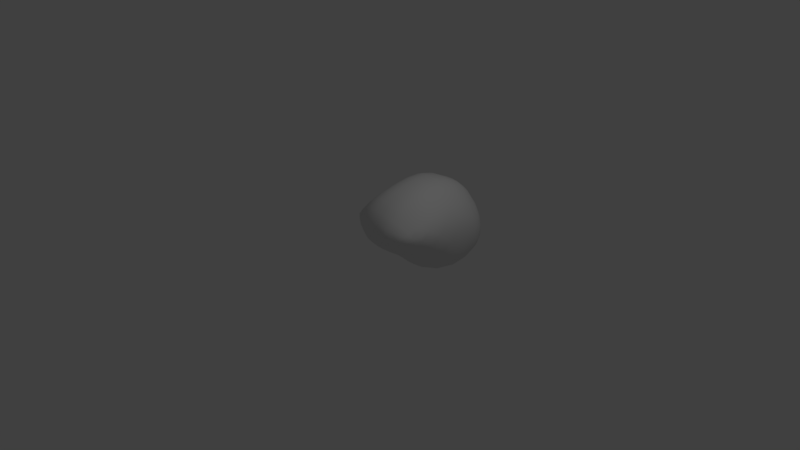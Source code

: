 # Source: brain.blend  (saved by Blender 2.79.0; exported with 4.5.12 LTS)
import bpy
from mathutils import Matrix  # noqa: F401  (used for matrix-valued properties, if any)

bpy.ops.wm.read_factory_settings(use_empty=True)
scene = bpy.context.scene
scene.name = 'Scene'

# ---- collections
col_collection_1 = bpy.data.collections.new('Collection 1'); scene.collection.children.link(col_collection_1)

# ---- materials (node trees are filled in below, after node groups)
mat_material = bpy.data.materials.new('Material')
mat_material.alpha_threshold = 0.0
mat_material.use_transparent_shadow = False
mat_material.roughness = 0.5
mat_material.line_color = (0.0, 0.0, 0.0, 1.0)

# ---- material node trees

# ---- world
world_world = bpy.data.worlds.new('World'); scene.world = world_world
world_world.color = (0.05088, 0.05088, 0.05088)
world_world.use_sun_shadow = False
world_world.sun_shadow_jitter_overblur = 0.0
world_world.cycles.sampling_method = 'MANUAL'

# ---- cameras
cam_camera = bpy.data.cameras.new('Camera')
cam_camera.clip_end = 100.0
cam_camera.lens = 14.66
cam_camera.sensor_width = 32.0
cam_camera.sensor_height = 18.0
cam_camera.ortho_scale = 7.314
cam_camera.dof.focus_distance = 0.0
cam_camera.dof.aperture_fstop = 128.0

# ---- lights
light_lamp = bpy.data.lights.new('Lamp', 'POINT')
light_lamp.transmission_factor = 0.0
light_lamp.cutoff_distance = 30.0
light_lamp.energy = 100.0
light_lamp.shadow_buffer_clip_start = 1.001
light_lamp.shadow_soft_size = 0.1
light_lamp.shadow_maximum_resolution = 0.006
light_lamp.use_absolute_resolution = True

# ---- meshes
me_cube = bpy.data.meshes.new('Cube')
me_cube.from_pydata([(-0.8637, -0.1883, 0.7486), (0.9861, 3.284, 0.1686), (1.292, 0.5141, 0.5186), (-1.166, 0.08922, 0.08762), (-1.336, 1.368, 0.5613), (1.431, 2.168, -0.3567), (-0.9838, 0.7585, -0.5948), (-1.106, 3.354, -0.6779), (-1.345, 2.129, 0.5088), (0.9148, 0.4433, 0.9812), (0.915, 2.902, 0.7713), (1.371, 2.871, -0.544), (-1.328, 2.826, 0.307), (0.8786, -0.4325, 0.399), (0.8763, -0.2046, 0.7053), (1.187, -0.07211, 0.4314), (-1.059, 2.196, -1.265), (0.9009, 0.153, -0.2846), (-0.8474, -0.3653, 0.4216), (0.878, -0.245, 0.01108), (-0.5121, 3.506, 0.2179), (-1.088, 2.974, -1.233), (-0.9017, 0.1825, -0.3081), (-0.8829, 0.4183, 0.9945), (1.151, 2.205, -1.232), (1.068, 2.967, -1.215), (0.912, 2.153, 1.087), (0.4264, 0.1773, -0.5477), (-0.5438, 3.05, -1.58), (0.5209, 3.524, 0.2035), (0.4749, 3.049, 1.007), (-0.5758, 3.522, -0.811), (-0.5321, 2.151, -1.743), (-0.5117, 1.333, -1.425), (-0.4534, 0.3211, 1.296), (0.477, 2.223, 1.422), (-0.8636, -0.2197, -0.000968), (-0.5044, -0.3303, -0.1402), (-1.043, 3.289, 0.1797), (1.153, 0.05603, 0.1163), (1.107, 1.461, -0.9552), (-1.38, 2.889, -0.5128), (1.296, 2.81, 0.2467), (1.054, 3.347, -0.6714), (-1.403, 2.164, -0.3612), (-0.927, 2.881, 0.812), (1.323, 2.108, 0.4856), (-1.387, 1.417, -0.1811), (-1.149, -0.04787, 0.4542), (1.308, 0.6328, -0.004262), (-0.88, 1.276, 1.156), (-1.039, 1.44, -0.9602), (-0.8901, 2.158, 1.113), (0.9132, 1.249, 1.114), (1.386, 1.396, -0.197), (-1.307, 0.6599, 0.01221), (-0.5033, 0.1715, -0.592), (-0.4462, 2.232, 1.449), (-1.274, 0.5648, 0.5393), (1.302, 1.283, 0.5454), (0.4504, 1.249, 1.456), (0.4919, 0.7509, -0.9427), (0.4525, -0.341, -0.1351), (0.5676, 1.355, -1.439), (0.4516, -0.3356, 0.905), (-0.4782, 3.045, 1.009), (-0.4412, 1.255, 1.513), (0.5839, 3.08, -1.576), (-0.4245, -0.3212, 0.9521), (0.6198, 2.183, -1.731), (-0.422, -0.5204, 0.4381), (-0.4811, 0.731, -0.9823), (0.4746, 0.3652, 1.268), (0.5574, 3.555, -0.8039), (-0.01966, 1.238, 1.575), (-0.008091, 0.7007, -1.048), (-0.02163, -0.5849, 0.4419), (0.006229, 1.241, -1.527), (-0.02093, 0.3317, 1.369), (0.001852, 3.078, 1.062), (0.01937, 2.213, 1.501), (0.01354, 2.122, -1.812), (0.04522, 3.56, 0.2483), (0.02979, 3.085, -1.626), (-0.06071, -0.3572, -0.1589), (-0.08989, 0.169, -0.6203), (-0.01007, -0.3402, 0.9834), (0.0268, 3.552, -0.8172), (0.4383, -0.5927, 0.4186), (0.9991, 0.7652, -0.5697), (1.311, 1.696, 0.5363), (-1.419, 1.4, 0.2092), (1.252, 0.1907, 0.4762), (-1.22, 0.2226, 0.5018), (-1.337, 1.758, 0.5502), (-1.437, 2.141, 0.1056), (1.331, 2.485, 0.3736), (-1.353, 2.489, 0.4242), (-0.857, 3.472, -0.7612), (1.426, 2.542, -0.4627), (1.235, 0.3065, 0.0788), (1.432, 2.131, 0.1007), (1.201, -0.01398, 0.2856), (0.6712, -0.3138, -0.07955), (-1.41, 2.537, -0.4399), (-1.398, 1.796, -0.2788), (1.414, 1.783, -0.2696), (-1.247, 0.3469, 0.07015), (0.745, 3.436, 0.1842), (1.34, 0.5611, 0.2664), (1.391, 2.84, -0.131), (-0.6249, -0.4562, 0.4297), (-1.407, 2.861, -0.08508), (-1.183, 0.01481, 0.2761), (-0.6364, -0.2687, 0.869), (0.6578, -0.2905, 0.8238), (0.6786, 0.1724, -0.4513), (-0.6961, 0.1849, -0.4889), (-0.6797, -0.2889, -0.08798), (0.6523, -0.5435, 0.4075), (-0.825, 3.022, -1.455), (0.8313, 3.035, -1.442), (-0.7815, 3.426, 0.194), (0.8065, 3.489, -0.7555), (-0.7941, 2.184, -1.569), (0.8993, 2.2, -1.541), (0.6875, 2.199, 1.297), (-0.6611, 2.203, 1.322), (0.6886, 2.996, 0.9199), (-0.6946, 2.972, 0.9372), (-0.6539, 0.3568, 1.174), (0.6731, 1.243, 1.324), (-0.774, 1.411, -1.251), (0.7491, 0.7746, -0.7982), (1.19, 0.7094, -0.29), (-1.252, 1.433, -0.5884), (1.144, 0.4838, 0.7598), (-1.135, 1.318, 0.8781), (1.335, 2.197, -0.8258), (1.134, 2.113, 0.8099), (-1.14, 2.13, 0.8413), (-1.27, 2.187, -0.8433), (-1.038, -0.1046, 0.07029), (1.187, 3.081, 0.1675), (-1.243, 3.099, 0.2015), (1.251, 3.141, -0.5891), (1.125, 2.819, 0.5542), (-1.155, 2.815, 0.6169), (1.258, 2.901, -0.92), (-1.277, 2.917, -0.9144), (1.077, -0.2718, 0.4008), (-1.033, -0.2387, 0.4197), (-1.076, 0.1567, -0.1079), (-1.049, -0.1063, 0.6128), (1.079, -0.1227, 0.5714), (1.057, 0.1204, -0.08056), (1.048, -0.1227, 0.09813), (-1.287, 3.166, -0.5774), (1.143, 1.82, -1.122), (0.9447, 0.4339, -0.4131), (-0.945, 0.4612, -0.437), (-1.055, 1.81, -1.14), (0.8937, 0.08798, 0.8487), (0.9078, 1.694, 1.121), (-0.8738, 1.725, 1.17), (-0.8773, 0.0676, 0.8824), (1.122, 2.607, -1.275), (0.9205, 2.568, 0.969), (-0.9094, 2.55, 0.9947), (-1.073, 2.601, -1.307), (-0.8547, -0.325, 0.2172), (-0.8642, -0.05259, -0.1848), (0.9173, 3.149, 0.5166), (1.048, 3.357, -0.2479), (-1.102, 3.371, -0.2539), (-0.9637, 3.13, 0.5508), (1.032, 3.23, -1.019), (-1.09, 3.236, -1.027), (0.881, -0.379, 0.2106), (0.8665, -0.3869, 0.5635), (-0.8477, -0.3331, 0.597), (0.8761, -0.0682, -0.1624), (-1.335, 0.6154, 0.289), (1.385, 1.33, 0.1994), (-0.6464, 1.264, 1.375), (0.6851, 0.3912, 1.158), (-0.7315, 0.7673, -0.8392), (0.8455, 1.422, -1.247), (1.294, 1.449, -0.5979), (-1.186, 0.7124, -0.2946), (1.141, 1.259, 0.8482), (-1.112, 0.4956, 0.7756), (1.354, 1.006, -0.1063), (-1.354, 1.026, -0.07828), (-0.889, 0.8344, 1.089), (0.9208, 0.8323, 1.074), (-1.012, 1.083, -0.7696), (1.052, 1.112, -0.7568), (-1.317, 0.9602, 0.5574), (1.303, 0.8837, 0.5419), (-0.02375, 0.7676, 1.493), (0.2198, 1.253, 1.532), (0.004689, 1.726, 1.586), (-0.237, 1.237, 1.576), (0.00965, 0.9449, -1.292), (0.2394, 0.7201, -1.024), (-0.05482, 0.4486, -0.825), (-0.2473, 0.7004, -1.037), (-0.03564, -0.5223, 0.1363), (0.2141, -0.599, 0.4287), (-0.01183, -0.5265, 0.7282), (-0.2325, -0.5619, 0.4452), (0.001441, 1.632, -1.716), (0.2854, 1.288, -1.522), (-0.2618, 1.253, -1.499), (-0.0209, -0.04582, 1.202), (0.2377, 0.3558, 1.33), (-0.2487, 0.3117, 1.362), (0.02188, 3.376, 0.7052), (-0.2518, 3.078, 1.044), (0.008303, 2.682, 1.324), (0.2516, 3.065, 1.05), (-0.2191, 2.227, 1.496), (0.2572, 2.217, 1.479), (0.03367, 2.642, -1.794), (0.3192, 2.154, -1.805), (-0.2749, 2.118, -1.802), (0.2983, 3.559, 0.2281), (0.04146, 3.614, -0.2786), (-0.2386, 3.541, 0.2393), (0.01559, 3.388, -1.29), (0.3177, 3.092, -1.622), (-0.2615, 3.067, -1.623), (-0.084, -0.1121, -0.4101), (0.2081, -0.3514, -0.1576), (-0.3071, -0.3539, -0.1539), (-0.3129, 0.1652, -0.6218), (0.1648, 0.1738, -0.5988), (0.2258, -0.3419, 0.9513), (-0.2214, -0.3398, 0.9879), (0.3034, 3.565, -0.8168), (-0.276, 3.535, -0.8247), (0.4385, -0.5325, 0.6776), (0.4518, -0.5216, 0.1369), (-0.4677, -0.4692, 0.1508), (-0.5057, -0.1046, -0.3936), (-0.4077, -0.4779, 0.7086), (0.433, -0.09599, -0.3607), (0.5517, 3.601, -0.2971), (0.4823, 3.337, 0.6496), (-0.5682, 3.355, -1.258), (-0.558, 3.574, -0.2966), (0.5556, 3.387, -1.255), (-0.4836, 3.323, 0.6657), (-0.4502, -0.05081, 1.149), (0.4682, 0.7912, 1.387), (0.4622, -0.02169, 1.106), (-0.4528, 0.7694, 1.417), (0.4538, 0.4634, -0.733), (-0.4925, 0.4578, -0.7788), (-0.4863, 1.011, -1.199), (0.5244, 1.039, -1.19), (-0.525, 2.625, -1.742), (0.6034, 1.733, -1.631), (0.6131, 2.659, -1.726), (-0.5351, 1.71, -1.625), (0.4822, 2.677, 1.267), (-0.4672, 2.675, 1.265), (0.4567, 1.733, 1.475), (-0.4324, 1.753, 1.537), (1.326, 1.819, -0.724), (1.12, 0.3761, -0.1628), (-1.137, 0.4118, -0.1808), (-1.265, 1.81, -0.7347), (1.315, 2.575, -0.9023), (-1.283, 2.571, -0.9073), (1.195, 3.117, -0.8732), (-1.243, 3.139, -0.8697), (1.088, 3.034, 0.4287), (-1.143, 3.029, 0.4787), (1.008, -0.03541, -0.04259), (-1.007, -0.01676, -0.07098), (1.035, -0.2843, 0.5084), (-1.003, -0.2509, 0.5434), (-1.043, -0.1886, 0.2498), (1.077, -0.2149, 0.2594), (-1.301, 3.157, -0.1845), (1.26, 3.127, -0.2021), (-1.443, 2.506, 0.0211), (1.439, 2.507, -0.01702), (-1.429, 1.779, 0.1621), (-1.269, 0.284, 0.295), (1.282, 0.2414, 0.2878), (1.409, 1.732, 0.1696), (0.8868, 1.786, -1.433), (-0.7936, 1.779, -1.446), (-0.7143, 0.4765, -0.6535), (0.7092, 0.4624, -0.6137), (-0.6428, 1.743, 1.397), (0.6735, 1.715, 1.338), (0.6693, 0.01712, 1.004), (-0.6533, -0.007084, 1.041), (0.8769, 2.638, -1.558), (-0.8005, 2.618, -1.587), (0.6959, 2.641, 1.158), (-0.6803, 2.621, 1.165), (-0.8457, 3.316, -1.169), (0.8, 3.332, -1.166), (-0.7224, 3.241, 0.6187), (0.6933, 3.266, 0.5954), (0.6695, -0.08719, -0.2862), (-0.6815, -0.08261, -0.3172), (-0.621, -0.4166, 0.6606), (0.649, -0.4841, 0.6281), (-0.654, -0.4123, 0.1769), (0.6629, -0.4809, 0.1642), (-0.841, 3.509, -0.2884), (0.7949, 3.518, -0.2833), (1.134, 1.682, 0.8474), (1.117, 0.1478, 0.6642), (-1.085, 0.1516, 0.6979), (-1.129, 1.733, 0.8836), (1.141, 2.503, 0.7031), (-1.154, 2.497, 0.7506), (-1.388, 1.0, 0.2547), (1.368, 0.9312, 0.2315), (-0.6555, 0.7943, 1.287), (0.6855, 0.8008, 1.267), (-0.7488, 1.073, -1.038), (0.791, 1.092, -1.017), (1.247, 1.076, -0.4446), (-1.223, 1.057, -0.4345), (1.149, 0.8587, 0.8249), (-1.134, 0.8975, 0.8381), (-0.2715, -0.5061, 0.1436), (0.2207, -0.5287, 0.1287), (0.3099, 3.623, -0.29), (-0.2611, 3.595, -0.2882), (-0.244, -0.0601, 1.202), (0.2296, -0.03192, 1.164), (0.2159, -0.5383, 0.7068), (-0.214, -0.5107, 0.7308), (0.1954, 0.4544, -0.8), (-0.2826, 0.4459, -0.8212), (-0.3169, -0.1153, -0.4121), (0.178, -0.1038, -0.3964), (-0.2556, 2.627, -1.791), (0.3302, 2.658, -1.788), (-0.2782, 3.371, -1.291), (0.2965, 3.397, -1.286), (0.2673, 3.366, 0.6861), (-0.2409, 3.364, 0.6932), (-0.282, 1.641, -1.694), (0.3027, 1.676, -1.711), (0.2356, 1.734, 1.547), (-0.2177, 1.736, 1.591), (-0.2404, 2.69, 1.308), (0.2565, 2.677, 1.314), (-0.241, 0.9516, -1.268), (0.2646, 0.9822, -1.277), (-0.2489, 0.7543, 1.485), (0.2312, 0.7893, 1.455)], [], [(0, 165, 320, 153), (0, 153, 283, 180), (0, 180, 312, 114), (0, 114, 301, 165), (1, 172, 278, 143), (1, 143, 287, 173), (1, 173, 317, 108), (1, 108, 309, 172), (2, 109, 325, 199), (2, 199, 332, 136), (2, 136, 319, 92), (2, 92, 292, 109), (3, 113, 291, 107), (3, 107, 272, 152), (3, 152, 281, 142), (3, 142, 284, 113), (4, 91, 324, 198), (4, 198, 333, 137), (4, 137, 321, 94), (4, 94, 290, 91), (5, 101, 293, 106), (5, 106, 270, 138), (5, 138, 274, 99), (5, 99, 289, 101), (6, 160, 272, 189), (6, 189, 331, 196), (6, 196, 328, 186), (6, 186, 296, 160), (7, 177, 277, 157), (7, 157, 286, 174), (7, 174, 316, 98), (7, 98, 306, 177), (8, 95, 290, 94), (8, 94, 321, 140), (8, 140, 323, 97), (8, 97, 288, 95), (9, 162, 319, 136), (9, 136, 332, 195), (9, 195, 327, 185), (9, 185, 300, 162), (10, 167, 322, 146), (10, 146, 278, 172), (10, 172, 309, 128), (10, 128, 304, 167), (11, 110, 289, 99), (11, 99, 274, 148), (11, 148, 276, 145), (11, 145, 287, 110), (12, 112, 288, 97), (12, 97, 323, 147), (12, 147, 279, 144), (12, 144, 286, 112), (13, 178, 285, 150), (13, 150, 282, 179), (13, 179, 313, 119), (13, 119, 315, 178), (14, 179, 282, 154), (14, 154, 319, 162), (14, 162, 300, 115), (14, 115, 313, 179), (15, 102, 292, 92), (15, 92, 319, 154), (15, 154, 282, 150), (15, 150, 285, 102), (16, 161, 273, 141), (16, 141, 275, 169), (16, 169, 303, 124), (16, 124, 295, 161), (17, 159, 271, 155), (17, 155, 280, 181), (17, 181, 310, 116), (17, 116, 297, 159), (18, 180, 283, 151), (18, 151, 284, 170), (18, 170, 314, 111), (18, 111, 312, 180), (19, 181, 280, 156), (19, 156, 285, 178), (19, 178, 315, 103), (19, 103, 310, 181), (20, 251, 316, 122), (20, 122, 308, 253), (20, 253, 351, 229), (20, 229, 337, 251), (21, 169, 275, 149), (21, 149, 277, 177), (21, 177, 306, 120), (21, 120, 303, 169), (22, 171, 281, 152), (22, 152, 272, 160), (22, 160, 296, 117), (22, 117, 311, 171), (23, 194, 333, 191), (23, 191, 320, 165), (23, 165, 301, 130), (23, 130, 326, 194), (24, 166, 274, 138), (24, 138, 270, 158), (24, 158, 294, 125), (24, 125, 302, 166), (25, 176, 276, 148), (25, 148, 274, 166), (25, 166, 302, 121), (25, 121, 307, 176), (26, 163, 318, 139), (26, 139, 322, 167), (26, 167, 304, 126), (26, 126, 299, 163), (27, 258, 297, 116), (27, 116, 310, 247), (27, 247, 345, 237), (27, 237, 342, 258), (28, 262, 303, 120), (28, 120, 306, 250), (28, 250, 348, 232), (28, 232, 346, 262), (29, 248, 336, 227), (29, 227, 350, 249), (29, 249, 309, 108), (29, 108, 317, 248), (30, 266, 304, 128), (30, 128, 309, 249), (30, 249, 350, 221), (30, 221, 357, 266), (31, 250, 306, 98), (31, 98, 316, 251), (31, 251, 337, 241), (31, 241, 348, 250), (32, 265, 295, 124), (32, 124, 303, 262), (32, 262, 346, 226), (32, 226, 352, 265), (33, 260, 328, 132), (33, 132, 295, 265), (33, 265, 352, 214), (33, 214, 358, 260), (34, 257, 326, 130), (34, 130, 301, 254), (34, 254, 338, 217), (34, 217, 360, 257), (35, 268, 299, 126), (35, 126, 304, 266), (35, 266, 357, 223), (35, 223, 354, 268), (36, 170, 284, 142), (36, 142, 281, 171), (36, 171, 311, 118), (36, 118, 314, 170), (37, 244, 314, 118), (37, 118, 311, 245), (37, 245, 344, 235), (37, 235, 334, 244), (38, 174, 286, 144), (38, 144, 279, 175), (38, 175, 308, 122), (38, 122, 316, 174), (39, 155, 271, 100), (39, 100, 292, 102), (39, 102, 285, 156), (39, 156, 280, 155), (40, 188, 330, 197), (40, 197, 329, 187), (40, 187, 294, 158), (40, 158, 270, 188), (41, 149, 275, 104), (41, 104, 288, 112), (41, 112, 286, 157), (41, 157, 277, 149), (42, 146, 322, 96), (42, 96, 289, 110), (42, 110, 287, 143), (42, 143, 278, 146), (43, 173, 287, 145), (43, 145, 276, 176), (43, 176, 307, 123), (43, 123, 317, 173), (44, 141, 273, 105), (44, 105, 290, 95), (44, 95, 288, 104), (44, 104, 275, 141), (45, 175, 279, 147), (45, 147, 323, 168), (45, 168, 305, 129), (45, 129, 308, 175), (46, 139, 318, 90), (46, 90, 293, 101), (46, 101, 289, 96), (46, 96, 322, 139), (47, 135, 331, 193), (47, 193, 324, 91), (47, 91, 290, 105), (47, 105, 273, 135), (48, 153, 320, 93), (48, 93, 291, 113), (48, 113, 284, 151), (48, 151, 283, 153), (49, 134, 330, 192), (49, 192, 325, 109), (49, 109, 292, 100), (49, 100, 271, 134), (50, 184, 298, 164), (50, 164, 321, 137), (50, 137, 333, 194), (50, 194, 326, 184), (51, 161, 295, 132), (51, 132, 328, 196), (51, 196, 331, 135), (51, 135, 273, 161), (52, 168, 323, 140), (52, 140, 321, 164), (52, 164, 298, 127), (52, 127, 305, 168), (53, 163, 299, 131), (53, 131, 327, 195), (53, 195, 332, 190), (53, 190, 318, 163), (54, 188, 270, 106), (54, 106, 293, 183), (54, 183, 325, 192), (54, 192, 330, 188), (55, 189, 272, 107), (55, 107, 291, 182), (55, 182, 324, 193), (55, 193, 331, 189), (56, 259, 343, 236), (56, 236, 344, 245), (56, 245, 311, 117), (56, 117, 296, 259), (57, 269, 355, 222), (57, 222, 356, 267), (57, 267, 305, 127), (57, 127, 298, 269), (58, 182, 291, 93), (58, 93, 320, 191), (58, 191, 333, 198), (58, 198, 324, 182), (59, 183, 293, 90), (59, 90, 318, 190), (59, 190, 332, 199), (59, 199, 325, 183), (60, 268, 354, 201), (60, 201, 361, 255), (60, 255, 327, 131), (60, 131, 299, 268), (61, 258, 342, 205), (61, 205, 359, 261), (61, 261, 329, 133), (61, 133, 297, 258), (62, 243, 335, 234), (62, 234, 345, 247), (62, 247, 310, 103), (62, 103, 315, 243), (63, 261, 359, 213), (63, 213, 353, 263), (63, 263, 294, 187), (63, 187, 329, 261), (64, 256, 339, 238), (64, 238, 340, 242), (64, 242, 313, 115), (64, 115, 300, 256), (65, 267, 356, 219), (65, 219, 351, 253), (65, 253, 308, 129), (65, 129, 305, 267), (66, 269, 298, 184), (66, 184, 326, 257), (66, 257, 360, 203), (66, 203, 355, 269), (67, 264, 347, 231), (67, 231, 349, 252), (67, 252, 307, 121), (67, 121, 302, 264), (68, 254, 301, 114), (68, 114, 312, 246), (68, 246, 341, 239), (68, 239, 338, 254), (69, 263, 353, 225), (69, 225, 347, 264), (69, 264, 302, 125), (69, 125, 294, 263), (70, 246, 312, 111), (70, 111, 314, 244), (70, 244, 334, 211), (70, 211, 341, 246), (71, 259, 296, 186), (71, 186, 328, 260), (71, 260, 358, 207), (71, 207, 343, 259), (72, 255, 361, 216), (72, 216, 339, 256), (72, 256, 300, 185), (72, 185, 327, 255), (73, 252, 349, 240), (73, 240, 336, 248), (73, 248, 317, 123), (73, 123, 307, 252), (74, 200, 361, 201), (74, 201, 354, 202), (74, 202, 355, 203), (74, 203, 360, 200), (75, 204, 359, 205), (75, 205, 342, 206), (75, 206, 343, 207), (75, 207, 358, 204), (76, 208, 335, 209), (76, 209, 340, 210), (76, 210, 341, 211), (76, 211, 334, 208), (77, 212, 353, 213), (77, 213, 359, 204), (77, 204, 358, 214), (77, 214, 352, 212), (78, 215, 339, 216), (78, 216, 361, 200), (78, 200, 360, 217), (78, 217, 338, 215), (79, 218, 351, 219), (79, 219, 356, 220), (79, 220, 357, 221), (79, 221, 350, 218), (80, 220, 356, 222), (80, 222, 355, 202), (80, 202, 354, 223), (80, 223, 357, 220), (81, 224, 347, 225), (81, 225, 353, 212), (81, 212, 352, 226), (81, 226, 346, 224), (82, 218, 350, 227), (82, 227, 336, 228), (82, 228, 337, 229), (82, 229, 351, 218), (83, 230, 349, 231), (83, 231, 347, 224), (83, 224, 346, 232), (83, 232, 348, 230), (84, 233, 345, 234), (84, 234, 335, 208), (84, 208, 334, 235), (84, 235, 344, 233), (85, 233, 344, 236), (85, 236, 343, 206), (85, 206, 342, 237), (85, 237, 345, 233), (86, 210, 340, 238), (86, 238, 339, 215), (86, 215, 338, 239), (86, 239, 341, 210), (87, 228, 336, 240), (87, 240, 349, 230), (87, 230, 348, 241), (87, 241, 337, 228), (88, 242, 340, 209), (88, 209, 335, 243), (88, 243, 315, 119), (88, 119, 313, 242), (89, 197, 330, 134), (89, 134, 271, 159), (89, 159, 297, 133), (89, 133, 329, 197)])
me_cube.polygons.foreach_set('use_smooth', [True] * 360)
_uv = me_cube.uv_layers.new(name='UVMap')
_uv.uv.foreach_set('vector', [0.4058, 0.8743, 0.5338, 0.9412, 0.5758, 0.849, 0.4468, 0.8064, 0.4058, 0.8743, 0.4468, 0.8064, 0.3745, 0.7717, 0.3335, 0.7985, 0.06815, 0.8743, 0.07615, 0.7985, 0.1895, 0.8303, 0.1818, 0.9345, 0.06815, 0.4058, 0.1818, 0.3657, 0.1734, 0.4965, 0.06136, 0.5338, 0.993, 0.5843, 0.9587, 0.7583, 1.044, 0.7143, 1.093, 0.5838, 0.1421, 0.5843, 0.04046, 0.5838, 0.06363, 0.399, 0.1785, 0.3761, 0.993, 0.5843, 1.024, 0.3761, 0.8974, 0.3583, 0.8725, 0.5921, 0.993, 0.5843, 0.8725, 0.5921, 0.8467, 0.7977, 0.9587, 0.7583, 0.757, 0.7593, 0.7805, 0.6332, 0.9656, 0.6157, 0.9419, 0.771, 0.757, 0.7593, 0.9419, 0.771, 0.9293, 0.9125, 0.7419, 0.8799, 0.757, 0.7593, 0.7419, 0.8799, 0.5739, 0.8321, 0.5953, 0.7381, 0.757, 0.7593, 0.5953, 0.7381, 0.6207, 0.6439, 0.7805, 0.6332, 0.5446, 0.5438, 0.5074, 0.638, 0.642, 0.6475, 0.6735, 0.5351, 0.5446, 0.5438, 0.6735, 0.5351, 0.7059, 0.4096, 0.5784, 0.4461, 0.5446, 0.5438, 0.5784, 0.4461, 0.4916, 0.4645, 0.4477, 0.5351, 0.5446, 0.5438, 0.4477, 0.5351, 0.4057, 0.6249, 0.5074, 0.638, 0.1841, 0.7807, 0.2001, 0.6046, 4.172e-06, 0.6273, -0.0199, 0.7787, 0.1841, 0.7807, -0.0199, 0.7787, -0.05125, 0.919, 0.1588, 0.9391, 0.1841, 0.7807, 0.1588, 0.9391, 0.3665, 0.9418, 0.3791, 0.7751, 0.1841, 0.7807, 0.3791, 0.7751, 0.3895, 0.581, 0.2001, 0.6046, 0.5838, 0.3216, 0.5654, 0.5503, 0.3662, 0.5848, 0.3915, 0.3652, 0.5838, 0.3216, 0.3915, 0.3652, 0.4097, 0.138, 0.5984, 0.08709, 0.5838, 0.3216, 0.5984, 0.08709, 0.7873, 0.04884, 0.771, 0.2686, 0.5838, 0.3216, 0.771, 0.2686, 0.7536, 0.4915, 0.5654, 0.5503, 0.8793, 0.2026, 0.7306, 0.2815, 0.7059, 0.4096, 0.8562, 0.3527, 0.8793, 0.2026, 0.8562, 0.3527, 1.028, 0.2828, 1.041, 0.1152, 0.008122, 0.8793, -0.006231, 1.041, 0.1256, 1.036, 0.1342, 0.8836, 0.008122, 0.8793, 0.1342, 0.8836, 0.1428, 0.7383, 0.02752, 0.7306, 0.1771, 0.1611, 0.1182, -0.01358, 0.0694, 0.06516, 0.08305, 0.2113, 0.1771, 0.1611, 0.08305, 0.2113, 0.07842, 0.4077, 0.1856, 0.3731, 0.9472, 0.1611, 0.949, 0.3731, 1.079, 0.3558, 1.072, 0.1194, 0.9472, 0.1611, 1.072, 0.1194, 1.077, -0.08426, 0.9551, -0.01358, 0.5646, 0.7544, 0.5707, 0.5528, 0.3895, 0.581, 0.3791, 0.7751, 0.5646, 0.7544, 0.3791, 0.7751, 0.3665, 0.9418, 0.5652, 0.9207, 0.5646, 0.7544, 0.5652, 0.9207, 0.7487, 0.8753, 0.7445, 0.7121, 0.5646, 0.7544, 0.7445, 0.7121, 0.7532, 0.5105, 0.5707, 0.5528, 0.9574, 0.7216, 0.9468, 0.544, 1.058, 0.5739, 1.072, 0.7419, 0.7216, 0.9906, 0.7419, 0.8799, 0.9293, 0.9125, 0.9161, 1.037, 0.9574, 0.7216, 0.9604, 0.9161, 0.8428, 0.9004, 0.8426, 0.6956, 0.9574, 0.7216, 0.8426, 0.6956, 0.8346, 0.5086, 0.9468, 0.544, 0.9509, 0.8856, 0.7841, 0.9845, 0.7513, 0.8516, 0.9094, 0.7771, 0.9509, 0.8856, 0.9094, 0.7771, 1.017, 0.7143, 1.074, 0.7583, 0.9575, 0.8856, 0.9587, 0.7583, 0.8467, 0.7977, 0.8443, 0.9599, 0.9575, 0.9509, 0.8443, 0.9981, 0.8479, 0.8203, 0.9603, 0.7841, 0.9354, 0.228, 0.9199, 0.4345, 0.7536, 0.4915, 0.771, 0.2686, 0.9354, 0.228, 0.771, 0.2686, 0.7873, 0.04884, 0.9503, 0.04001, 0.9354, 0.228, 0.9503, 0.04001, 1.059, 0.06339, 1.071, 0.2055, 0.9354, 0.228, 1.071, 0.2055, 1.064, 0.399, 0.9199, 0.4345, 0.9132, 0.6535, 0.9303, 0.4575, 0.7532, 0.5105, 0.7445, 0.7121, 0.9132, 0.6535, 0.7445, 0.7121, 0.7487, 0.8753, 0.9075, 0.8085, 0.9132, 0.6535, 0.9075, 0.8085, 1.014, 0.7394, 1.05, 0.6007, 0.9132, 0.6535, 1.05, 0.6007, 1.078, 0.4077, 0.9303, 0.4575, 0.9393, 0.6995, 0.9405, 0.6053, 1.039, 0.6297, 1.039, 0.7004, 0.9393, 0.6995, 1.039, 0.7004, 1.018, 0.7542, 0.9332, 0.7817, 0.9393, 0.6995, 0.9332, 0.7817, 0.8245, 0.8141, 0.8261, 0.7037, 0.9393, 0.6995, 0.8261, 0.7037, 0.8315, 0.5821, 0.9405, 0.6053, 0.9381, 0.3977, 0.9332, 0.3066, 1.018, 0.3578, 1.04, 0.4386, 0.9381, 0.3977, 1.04, 0.4386, 1.058, 0.5739, 0.9468, 0.544, 0.9381, 0.3977, 0.9468, 0.544, 0.8346, 0.5086, 0.8289, 0.3547, 0.9381, 0.3977, 0.8289, 0.3547, 0.8245, 0.2579, 0.9332, 0.3066, 0.4639, 0.7157, 0.493, 0.6428, 0.6207, 0.6439, 0.5953, 0.7381, 0.4639, 0.7157, 0.5953, 0.7381, 0.5739, 0.8321, 0.4386, 0.7857, 0.4639, 0.7157, 0.4386, 0.7857, 0.3578, 0.7542, 0.3641, 0.7004, 0.4639, 0.7157, 0.3641, 0.7004, 0.3925, 0.6297, 0.493, 0.6428, 0.5979, 0.8677, 0.4052, 0.93, 0.4051, 1.133, 0.5934, 1.078, 0.5979, 0.8677, 0.5934, 1.078, 0.7853, 1.046, 0.8004, 0.8463, 0.5979, 0.8677, 0.8004, 0.8463, 0.8091, 0.7063, 0.5918, 0.7154, 0.5979, 0.8677, 0.5918, 0.7154, 0.3896, 0.7772, 0.4052, 0.93, 0.5765, 0.3577, 0.717, 0.2934, 0.6881, 0.4186, 0.5602, 0.4597, 0.5765, 0.3577, 0.5602, 0.4597, 0.4823, 0.4787, 0.4659, 0.4188, 0.9504, 0.5765, 0.9381, 0.4659, 0.8347, 0.4564, 0.8393, 0.5862, 0.9504, 0.5765, 0.8393, 0.5862, 0.8546, 0.7312, 0.9724, 0.717, 0.07628, 0.7108, 0.07615, 0.7985, -0.001356, 0.7717, -0.01636, 0.7098, 0.07628, 0.7108, -0.01636, 0.7098, -0.02133, 0.6249, 0.07263, 0.6086, 0.07628, 0.7108, 0.07263, 0.6086, 0.173, 0.5884, 0.1875, 0.7149, 0.07628, 0.7108, 0.1875, 0.7149, 0.1895, 0.8303, 0.07615, 0.7985, 0.3775, 0.5055, 0.4659, 0.4188, 0.4823, 0.4787, 0.4387, 0.5491, 0.3775, 0.5055, 0.4387, 0.5491, 0.3925, 0.6297, 0.3105, 0.6053, 0.939, 0.5055, 0.9405, 0.6053, 0.8315, 0.5821, 0.8356, 0.4602, 0.939, 0.3775, 0.8356, 0.3431, 0.8347, 0.4564, 0.9381, 0.4659, 0.244, 0.609, 0.221, 0.3517, 0.07949, 0.3558, 0.1093, 0.597, 0.244, 0.609, 0.1093, 0.597, 0.1388, 0.8094, 0.2582, 0.8329, 0.244, 0.609, 0.2582, 0.8329, 0.3795, 0.8466, 0.3807, 0.6197, 0.244, 0.609, 0.3807, 0.6197, 0.3695, 0.3559, 0.221, 0.3517, 0.9871, 0.8836, 0.8004, 0.8463, 0.7853, 1.046, 0.9587, 1.043, 0.9871, 0.8836, 0.9587, 1.043, 1.069, 1.065, 1.118, 0.9864, 0.9562, 0.9871, 0.9551, 1.118, 1.077, 1.158, 1.088, 1.011, 0.9562, 0.9871, 1.088, 1.011, 1.1, 0.8091, 0.9637, 0.8004, 0.5912, 0.3459, 0.4737, 0.4076, 0.4916, 0.4645, 0.5784, 0.4461, 0.5912, 0.3459, 0.5784, 0.4461, 0.7059, 0.4096, 0.7306, 0.2815, 0.04917, 0.5912, 0.02752, 0.7306, 0.1428, 0.7383, 0.152, 0.5924, 0.04917, 0.5912, 0.152, 0.5924, 0.1592, 0.4587, 0.06789, 0.4737, 0.7092, 0.9973, 0.9172, 1.045, 0.9488, 0.919, 0.7478, 0.8878, 0.7092, 0.9973, 0.7478, 0.8878, 0.5758, 0.849, 0.5338, 0.9412, 0.05855, 0.7092, 0.06136, 0.5338, 0.1734, 0.4965, 0.1731, 0.6784, 0.05855, 0.7092, 0.1731, 0.6784, 0.1722, 0.8971, 0.0555, 0.9172, 0.6027, 0.8841, 0.8033, 0.8623, 0.7873, 1.049, 0.5984, 1.087, 0.6027, 0.8841, 0.5984, 1.087, 0.4097, 1.138, 0.4101, 0.9391, 0.6027, 0.8841, 0.4101, 0.9391, 0.3928, 0.7835, 0.5998, 0.7295, 0.6027, 0.8841, 0.5998, 0.7295, 0.8188, 0.7211, 0.8033, 0.8623, 0.9836, 0.8925, 1.115, 0.9905, 1.059, 1.063, 0.9503, 1.04, 0.9836, 0.8925, 0.9503, 1.04, 0.7873, 1.049, 0.8033, 0.8623, 0.9836, 0.8925, 0.8033, 0.8623, 0.8188, 0.7211, 1.018, 0.7788, 0.9836, 0.8925, 1.018, 0.7788, 1.166, 0.9172, 1.115, 0.9905, 0.5765, 0.04332, 0.347, 0.06032, 0.3411, -0.07631, 0.5567, -0.09507, 0.5765, 0.04332, 0.5567, -0.09507, 0.7513, -0.1484, 0.7841, -0.01548, 0.956, 0.5765, 0.9603, 0.7841, 0.8479, 0.8203, 0.8438, 0.5996, 0.956, 0.5765, 0.8438, 0.5996, 0.8368, 0.3576, 0.9539, 0.347, 0.7132, 0.5887, 0.7269, 0.7317, 0.8546, 0.7312, 0.8393, 0.5862, 0.7132, 0.5887, 0.8393, 0.5862, 0.8347, 0.4564, 0.7165, 0.452, 0.7132, 0.5887, 0.7165, 0.452, 0.589, 0.4481, 0.5824, 0.5869, 0.7132, 0.5887, 0.5824, 0.5869, 0.5977, 0.7272, 0.7269, 0.7317, 0.2281, 0.02517, 0.2375, -0.1875, 0.09977, -0.1909, 0.08752, 0.01081, 0.2281, 0.02517, 0.08752, 0.01081, 0.07715, 0.1578, 0.2159, 0.1776, 0.2281, 0.7098, 0.2159, 0.8711, 0.3609, 0.8544, 0.3693, 0.6884, 0.2281, 0.02517, 0.3693, 0.03347, 0.3722, -0.1865, 0.2375, -0.1875, 0.7605, 0.6018, 0.7759, 0.3514, 0.655, 0.355, 0.6492, 0.6141, 0.7605, 0.6018, 0.6492, 0.6141, 0.6336, 0.843, 0.7411, 0.8248, 0.7605, 0.6018, 0.7411, 0.8248, 0.8467, 0.7977, 0.8725, 0.5921, 0.7605, 0.6018, 0.8725, 0.5921, 0.8974, 0.3583, 0.7759, 0.3514, 0.7375, 0.02463, 0.7411, -0.1616, 0.8479, -0.1797, 0.8443, -0.001949, 0.7375, 0.003599, 0.8443, -0.04006, 0.8467, -0.2023, 0.7411, -0.1752, 0.7375, 0.003599, 0.7411, -0.1752, 0.6336, -0.157, 0.6258, 0.02518, 0.7375, 0.02463, 0.6258, 0.03264, 0.6282, -0.1615, 0.7411, -0.1616, 0.2121, 0.09451, 0.2159, -0.1289, 0.07715, -0.08426, 0.07152, 0.1194, 0.2121, 0.09451, 0.07152, 0.1194, 0.07949, 0.3558, 0.221, 0.3517, 0.2121, 0.09451, 0.221, 0.3517, 0.3695, 0.3559, 0.362, 0.08763, 0.2121, 0.09451, 0.362, 0.08763, 0.3609, -0.1456, 0.2159, -0.1289, 0.2339, 0.5757, 0.2325, 0.3551, 0.1032, 0.3896, 0.1029, 0.5918, 0.2339, 0.5757, 0.1029, 0.5918, 0.09977, 0.8091, 0.2375, 0.8125, 0.2339, 0.5757, 0.2375, 0.8125, 0.3722, 0.8135, 0.3625, 0.559, 0.2339, 0.5757, 0.3625, 0.559, 0.359, 0.3203, 0.2325, 0.3551, 0.2441, 0.1663, 0.2569, 0.005549, 0.1256, 0.03625, 0.113, 0.2057, 0.2441, 0.1663, 0.113, 0.2057, 0.1032, 0.3896, 0.2325, 0.3551, 0.2441, 0.1663, 0.2325, 0.3551, 0.359, 0.3203, 0.3691, 0.1267, 0.2441, 0.1663, 0.3691, 0.1267, 0.3795, -0.0242, 0.2569, 0.005549, 0.2733, 0.6605, 0.2736, 0.8847, 0.1722, 0.8971, 0.1731, 0.6784, 0.2733, 0.6605, 0.1731, 0.6784, 0.1734, 0.4965, 0.2749, 0.4746, 0.2733, 0.6605, 0.2749, 0.4746, 0.378, 0.4699, 0.3757, 0.6559, 0.2733, 0.6605, 0.3757, 0.6559, 0.3755, 0.8772, 0.2736, 0.8847, 0.7385, 0.6115, 0.7284, 0.3667, 0.8368, 0.3576, 0.8438, 0.5996, 0.7385, 0.6115, 0.8438, 0.5996, 0.8479, 0.8203, 0.7411, 0.8384, 0.7385, 0.6115, 0.7411, 0.8384, 0.6282, 0.8385, 0.6286, 0.6085, 0.7385, 0.6115, 0.6286, 0.6085, 0.6178, 0.367, 0.7284, 0.3667, 0.06818, 0.4995, 0.07263, 0.6086, -0.02133, 0.6249, -0.01887, 0.5351, 0.06818, 0.4995, -0.01887, 0.5351, -0.003645, 0.4645, 0.06789, 0.4076, 0.06818, 0.4995, 0.06789, 0.4076, 0.1592, 0.3414, 0.1602, 0.456, 0.06818, 0.4995, 0.1602, 0.456, 0.173, 0.5884, 0.07263, 0.6086, 0.2478, 0.4299, 0.2662, 0.5754, 0.173, 0.5884, 0.1602, 0.456, 0.2478, 0.4299, 0.1602, 0.456, 0.1592, 0.3414, 0.2472, 0.3032, 0.2478, 0.4299, 0.2472, 0.3032, 0.3415, 0.2939, 0.3464, 0.423, 0.2478, 0.4299, 0.3464, 0.423, 0.3642, 0.5718, 0.2662, 0.5754, 0.9784, 0.5898, 0.949, 0.3731, 0.8493, 0.4077, 0.8785, 0.6007, 0.9784, 0.5898, 0.8785, 0.6007, 0.9284, 0.7394, 1.018, 0.7754, 0.9784, 0.5898, 1.018, 0.7754, 1.139, 0.8094, 1.109, 0.597, 0.9784, 0.5898, 1.109, 0.597, 1.079, 0.3558, 0.949, 0.3731, 0.528, 0.5581, 0.5602, 0.4597, 0.6881, 0.4186, 0.6533, 0.5394, 0.528, 0.5581, 0.6533, 0.5394, 0.6207, 0.6439, 0.493, 0.6428, 0.528, 0.5581, 0.493, 0.6428, 0.3925, 0.6297, 0.4387, 0.5491, 0.528, 0.5581, 0.4387, 0.5491, 0.4823, 0.4787, 0.5602, 0.4597, 0.2306, 0.0224, 0.2247, 0.2011, 0.03821, 0.2777, 0.05604, 0.1216, 0.2306, 0.0224, 0.05604, 0.1216, 0.04594, -0.008656, 0.2108, -0.1235, 0.2306, 0.0224, 0.2108, -0.1235, 0.3928, -0.2165, 0.4101, -0.06086, 0.2306, 0.0224, 0.4101, -0.06086, 0.4097, 0.138, 0.2247, 0.2011, 0.9445, 0.2436, 0.9587, 0.04278, 0.7853, 0.04634, 0.7685, 0.2801, 0.9445, 0.2436, 0.7685, 0.2801, 0.7532, 0.5105, 0.9303, 0.4575, 0.9445, 0.2436, 0.9303, 0.4575, 1.078, 0.4077, 1.083, 0.2113, 0.9445, 0.2436, 1.083, 0.2113, 1.069, 0.06516, 0.9587, 0.04278, 0.9051, 0.6234, 0.9094, 0.7771, 0.7513, 0.8516, 0.7426, 0.6868, 0.9051, 0.6234, 0.7426, 0.6868, 0.7536, 0.4915, 0.9199, 0.4345, 0.9051, 0.6234, 0.9199, 0.4345, 1.064, 0.399, 1.04, 0.5838, 0.9051, 0.6234, 1.04, 0.5838, 1.017, 0.7143, 0.9094, 0.7771, 0.1737, 0.1643, 0.1785, 0.3761, 0.06363, 0.399, 0.07065, 0.2055, 0.1737, 0.1643, 0.07065, 0.2055, 0.05873, 0.06339, 0.1152, -0.009505, 0.0269, 0.1643, 0.01613, -0.009505, -0.1, -0.08277, -0.09677, 0.1222, 0.0269, 0.1643, -0.09677, 0.1222, -0.1026, 0.3583, 0.02411, 0.3761, 0.582, 0.3194, 0.5934, 0.07833, 0.4051, 0.1326, 0.3978, 0.3606, 0.582, 0.3194, 0.3978, 0.3606, 0.3895, 0.581, 0.5707, 0.5528, 0.582, 0.3194, 0.5707, 0.5528, 0.7532, 0.5105, 0.7685, 0.2801, 0.582, 0.3194, 0.7685, 0.2801, 0.7853, 0.04634, 0.5934, 0.07833, 0.03649, 0.9407, 0.01816, 1.065, -0.07162, 1.014, -0.07732, 0.9075, 0.9407, 0.906, 0.9075, 0.8085, 0.7487, 0.8753, 0.7752, 0.9974, 0.03649, 0.9407, 0.0453, 0.7752, 0.1599, 0.8104, 0.1527, 0.9858, 0.03649, 0.906, 0.1527, 0.9686, 0.1388, 0.8094, 0.01816, 0.7754, 0.5538, 0.7428, 0.5567, 0.9049, 0.3411, 0.9237, 0.3478, 0.7682, 0.5538, 0.7428, 0.3478, 0.7682, 0.3662, 0.5848, 0.5654, 0.5503, 0.5538, 0.7428, 0.5654, 0.5503, 0.7536, 0.4915, 0.7426, 0.6868, 0.5538, 0.7428, 0.7426, 0.6868, 0.7513, 0.8516, 0.5567, 0.9049, 0.2083, 0.4095, 0.2165, 0.2058, 0.0284, 0.2828, 0.01279, 0.4609, 0.2083, 0.4095, 0.01279, 0.4609, 4.172e-06, 0.6273, 0.2001, 0.6046, 0.2083, 0.4095, 0.2001, 0.6046, 0.3895, 0.581, 0.3978, 0.3606, 0.2083, 0.4095, 0.3978, 0.3606, 0.4051, 0.1326, 0.2165, 0.2058, 0.4761, 0.7271, 0.4468, 0.8064, 0.5758, 0.849, 0.6113, 0.7509, 0.4761, 0.7271, 0.6113, 0.7509, 0.642, 0.6475, 0.5074, 0.638, 0.4761, 0.7271, 0.5074, 0.638, 0.4057, 0.6249, 0.3807, 0.7098, 0.4761, 0.7271, 0.3807, 0.7098, 0.3745, 0.7717, 0.4468, 0.8064, 0.8164, 0.4979, 0.8547, 0.355, 1.038, 0.2777, 1.003, 0.4468, 0.8164, 0.4979, 1.003, 0.4468, 0.9656, 0.6157, 0.7805, 0.6332, 0.8164, 0.4979, 0.7805, 0.6332, 0.6207, 0.6439, 0.6533, 0.5394, 0.8164, 0.4979, 0.6533, 0.5394, 0.6881, 0.4186, 0.8547, 0.355, 0.06, 0.1381, 0.1768, 0.1319, 0.1786, 0.3714, 0.06308, 0.3626, 0.1381, 0.07817, 0.3626, 0.08503, 0.3665, -0.05822, 0.1588, -0.06094, 0.1381, 0.07817, 0.1588, -0.06094, -0.05125, -0.08095, -0.08282, 0.04462, 0.06, 0.1381, 0.0555, -0.08282, 0.1722, -0.1029, 0.1768, 0.1319, 0.2201, 0.01991, 0.4052, -0.06999, 0.3896, -0.2228, 0.2057, -0.1256, 0.2201, 0.01991, 0.2057, -0.1256, 0.03625, -0.01898, 0.04148, 0.1152, 0.2201, 0.01991, 0.04148, 0.1152, 0.0284, 0.2828, 0.2165, 0.2058, 0.2201, 0.01991, 0.2165, 0.2058, 0.4051, 0.1326, 0.4052, -0.06999, 0.579, 0.05667, 0.7752, -0.002626, 0.7487, -0.1247, 0.5652, -0.07933, 0.579, 0.05667, 0.5652, -0.07933, 0.3665, -0.05822, 0.3626, 0.08503, 0.05495, 0.579, 0.06308, 0.3626, 0.1786, 0.3714, 0.1694, 0.6014, 0.05495, 0.579, 0.1694, 0.6014, 0.1599, 0.8104, 0.0453, 0.7752, 0.9566, 0.1244, 0.9539, 0.347, 0.8368, 0.3576, 0.8366, 0.1213, 0.9566, 0.1244, 0.8366, 0.1213, 0.8428, -0.09958, 0.9604, -0.08386, 0.1244, 0.05694, -0.08386, 0.03682, -0.07065, -0.08754, 0.1297, -0.07591, 0.1244, 0.05694, 0.1297, -0.07591, 0.3411, -0.07631, 0.347, 0.06032, 0.1982, 0.4015, 0.2247, 0.2011, 0.4097, 0.138, 0.3915, 0.3652, 0.1982, 0.4015, 0.3915, 0.3652, 0.3662, 0.5848, 0.1649, 0.5997, 0.1982, 0.4015, 0.1649, 0.5997, -0.03442, 0.6157, 0.002861, 0.4468, 0.1982, 0.4015, 0.002861, 0.4468, 0.03821, 0.2777, 0.2247, 0.2011, 0.8299, 0.5061, 0.8562, 0.3527, 0.7059, 0.4096, 0.6735, 0.5351, 0.8299, 0.5061, 0.6735, 0.5351, 0.642, 0.6475, 0.8077, 0.6445, 0.8299, 0.5061, 0.8077, 0.6445, 1.0, 0.6273, 1.013, 0.4609, 0.8299, 0.5061, 1.013, 0.4609, 1.028, 0.2828, 0.8562, 0.3527, 0.2484, 0.5857, 0.2538, 0.7289, 0.3587, 0.7229, 0.3436, 0.5826, 0.2484, 0.5857, 0.3436, 0.5826, 0.3415, 0.4424, 0.2472, 0.4477, 0.2484, 0.5857, 0.2472, 0.4477, 0.1592, 0.4587, 0.152, 0.5924, 0.2484, 0.5857, 0.152, 0.5924, 0.1428, 0.7383, 0.2538, 0.7289, 0.2769, 0.6161, 0.2838, 0.3764, 0.3912, 0.3681, 0.3904, 0.6133, 0.2769, 0.6161, 0.3904, 0.6133, 0.3798, 0.8451, 0.2664, 0.8375, 0.2769, 0.6161, 0.2664, 0.8375, 0.1599, 0.8104, 0.1694, 0.6014, 0.2769, 0.6161, 0.1694, 0.6014, 0.1786, 0.3714, 0.2838, 0.3764, 0.7824, 0.7696, 0.8077, 0.6445, 0.642, 0.6475, 0.6113, 0.7509, 0.7824, 0.7696, 0.6113, 0.7509, 0.5758, 0.849, 0.7478, 0.8878, 0.7824, 0.7696, 0.7478, 0.8878, 0.9488, 0.919, 0.9801, 0.7787, 0.7824, 0.7696, 0.9801, 0.7787, 1.0, 0.6273, 0.8077, 0.6445, 0.1415, 0.7727, 0.1649, 0.5997, 0.3662, 0.5848, 0.3478, 0.7682, 0.1415, 0.7727, 0.3478, 0.7682, 0.3411, 0.9237, 0.1297, 0.9241, 0.1415, 0.7727, 0.1297, 0.9241, -0.07065, 0.9125, -0.05814, 0.771, 0.1415, 0.7727, -0.05814, 0.771, -0.03442, 0.6157, 0.1649, 0.5997, 0.7252, 0.1247, 0.7284, 0.3667, 0.6178, 0.367, 0.6099, 0.1263, 0.7252, 0.1247, 0.6099, 0.1263, 0.6156, -0.1053, 0.7341, -0.1044, 0.7252, 0.1247, 0.7341, -0.1044, 0.8428, -0.09958, 0.8366, 0.1213, 0.7252, 0.1247, 0.8366, 0.1213, 0.8368, 0.3576, 0.7284, 0.3667, 0.7459, 0.8755, 0.7269, 0.7317, 0.5977, 0.7272, 0.6197, 0.8601, 0.7459, 0.8755, 0.6197, 0.8601, 0.6323, 0.9911, 0.7622, 1.019, 0.7459, 0.8755, 0.7622, 1.019, 0.8955, 1.046, 0.8745, 0.8873, 0.7459, 0.8755, 0.8745, 0.8873, 0.8546, 0.7312, 0.7269, 0.7317, 0.7263, 0.4324, 0.7259, 0.5684, 0.6104, 0.5643, 0.604, 0.4212, 0.7263, 0.3295, 0.604, 0.3243, 0.589, 0.4481, 0.7165, 0.452, 0.7263, 0.3295, 0.7165, 0.452, 0.8347, 0.4564, 0.8356, 0.3431, 0.7263, 0.4324, 0.8356, 0.4602, 0.8315, 0.5821, 0.7259, 0.5684, 0.7838, 0.1775, 0.7622, 0.01938, 0.6323, -0.008876, 0.6427, 0.1438, 0.7838, 0.1775, 0.6427, 0.1438, 0.6514, 0.338, 0.8017, 0.3664, 0.7838, 0.1775, 0.8017, 0.3664, 0.9434, 0.3928, 0.9228, 0.2108, 0.7838, 0.1775, 0.9228, 0.2108, 0.8955, 0.04594, 0.7622, 0.01938, 0.7258, 0.3322, 0.7311, 0.4892, 0.6148, 0.484, 0.6129, 0.329, 0.7258, 0.9525, 0.6129, 0.9757, 0.608, 0.8534, 0.7193, 0.8388, 0.7258, 0.9525, 0.7193, 0.8388, 0.8245, 0.8141, 0.8289, 0.9119, 0.7258, 0.3322, 0.8289, 0.3547, 0.8346, 0.5086, 0.7311, 0.4892, 0.2609, 0.02253, 0.2664, -0.1625, 0.3798, -0.1549, 0.3741, 0.03877, 0.2609, 0.004457, 0.3741, 0.0221, 0.3795, -0.1534, 0.2582, -0.1671, 0.2609, 0.004457, 0.2582, -0.1671, 0.1388, -0.1906, 0.1527, -0.03142, 0.2609, 0.02253, 0.1527, -0.01422, 0.1599, -0.1896, 0.2664, -0.1625, 0.2794, 0.1277, 0.2838, 0.3764, 0.1786, 0.3714, 0.1768, 0.1319, 0.2794, 0.1277, 0.1768, 0.1319, 0.1722, -0.1029, 0.2736, -0.1153, 0.2794, 0.1277, 0.2736, -0.1153, 0.3755, -0.1228, 0.3815, 0.1185, 0.2794, 0.1277, 0.3815, 0.1185, 0.3912, 0.3681, 0.2838, 0.3764, 0.792, 0.04017, 0.8066, -0.1706, 0.6651, -0.1711, 0.6588, 0.04617, 0.792, 0.7121, 0.6588, 0.6889, 0.6483, 0.8572, 0.7778, 0.8727, 0.792, 0.7121, 0.7778, 0.8727, 0.9, 0.9172, 0.9157, 0.7788, 0.792, 0.04017, 0.9157, 0.01775, 0.9385, -0.1812, 0.8066, -0.1706, 0.2877, 0.3394, 0.2749, 0.4746, 0.1734, 0.4965, 0.1818, 0.3657, 0.2877, 0.976, 0.1818, 0.9345, 0.1895, 0.8303, 0.2961, 0.8543, 0.2877, 0.976, 0.2961, 0.8543, 0.393, 0.8654, 0.3893, 0.994, 0.2877, 0.3394, 0.3893, 0.3301, 0.378, 0.4699, 0.2749, 0.4746, 0.8099, 0.5917, 0.8017, 0.3664, 0.6514, 0.338, 0.6596, 0.5771, 0.8099, 0.5917, 0.6596, 0.5771, 0.6651, 0.8289, 0.8066, 0.8294, 0.8099, 0.5917, 0.8066, 0.8294, 0.9385, 0.8188, 0.9496, 0.5998, 0.8099, 0.5917, 0.9496, 0.5998, 0.9434, 0.3928, 0.8017, 0.3664, 0.289, 0.7191, 0.2961, 0.8543, 0.1895, 0.8303, 0.1875, 0.7149, 0.289, 0.7191, 0.1875, 0.7149, 0.173, 0.5884, 0.2662, 0.5754, 0.289, 0.7191, 0.2662, 0.5754, 0.3642, 0.5718, 0.3838, 0.7226, 0.289, 0.7191, 0.3838, 0.7226, 0.393, 0.8654, 0.2961, 0.8543, 0.2594, 0.8655, 0.2538, 0.7289, 0.1428, 0.7383, 0.1342, 0.8836, 0.2594, 0.8655, 0.1342, 0.8836, 0.1256, 1.036, 0.2569, 1.006, 0.2594, 0.8655, 0.2569, 1.006, 0.3795, 0.9758, 0.3763, 0.8502, 0.2594, 0.8655, 0.3763, 0.8502, 0.3587, 0.7229, 0.2538, 0.7289, 0.7373, 0.6826, 0.7341, 0.8956, 0.6156, 0.8947, 0.6189, 0.6779, 0.7373, 0.6826, 0.6189, 0.6779, 0.6148, 0.484, 0.7311, 0.4892, 0.7373, 0.6826, 0.7311, 0.4892, 0.8346, 0.5086, 0.8426, 0.6956, 0.7373, 0.6826, 0.8426, 0.6956, 0.8428, 0.9004, 0.7341, 0.8956, 0.7787, 0.09806, 0.7778, -0.1273, 0.6483, -0.1428, 0.6517, 0.09158, 0.7787, 0.09806, 0.6517, 0.09158, 0.655, 0.355, 0.7759, 0.3514, 0.7787, 0.09806, 0.7759, 0.3514, 0.8974, 0.3583, 0.9032, 0.1222, 0.7787, 0.09806, 0.9032, 0.1222, 0.9, -0.08277, 0.7778, -0.1273, 0.4902, 0.1192, 0.4881, -0.1162, 0.6156, -0.1053, 0.6099, 0.1263, 0.4902, 0.1192, 0.6099, 0.1263, 0.6178, 0.367, 0.5023, 0.3632, 0.4902, 0.1192, 0.5023, 0.3632, 0.3912, 0.3681, 0.3815, 0.1185, 0.4902, 0.1192, 0.3815, 0.1185, 0.3755, -0.1228, 0.4881, -0.1162, 0.496, 0.8504, 0.5048, 0.9725, 0.6323, 0.9911, 0.6197, 0.8601, 0.496, 0.8504, 0.6197, 0.8601, 0.5977, 0.7272, 0.4726, 0.7243, 0.496, 0.8504, 0.4726, 0.7243, 0.3587, 0.7229, 0.3763, 0.8502, 0.496, 0.8504, 0.3763, 0.8502, 0.3795, 0.9758, 0.5048, 0.9725, 0.4892, 0.7209, 0.4822, 0.5681, 0.6104, 0.5643, 0.6071, 0.7144, 0.4892, 0.7209, 0.6071, 0.7144, 0.608, 0.8534, 0.4941, 0.8641, 0.4892, 0.7209, 0.4941, 0.8641, 0.393, 0.8654, 0.3838, 0.7226, 0.4892, 0.7209, 0.3838, 0.7226, 0.3642, 0.5718, 0.4822, 0.5681, 0.5031, 0.1204, 0.5007, 0.316, 0.6514, 0.338, 0.6427, 0.1438, 0.5031, 0.1204, 0.6427, 0.1438, 0.6323, -0.008876, 0.5048, -0.02753, 0.5031, 0.1204, 0.5048, -0.02753, 0.3795, -0.0242, 0.3691, 0.1267, 0.5031, 0.1204, 0.3691, 0.1267, 0.359, 0.3203, 0.5007, 0.316, 0.4895, 0.6659, 0.4895, 0.4771, 0.6148, 0.484, 0.6189, 0.6779, 0.4895, 0.6659, 0.6189, 0.6779, 0.6156, 0.8947, 0.4881, 0.8838, 0.4895, 0.6659, 0.4881, 0.8838, 0.3755, 0.8772, 0.3757, 0.6559, 0.4895, 0.6659, 0.3757, 0.6559, 0.378, 0.4699, 0.4895, 0.4771, 0.5009, 0.03113, 0.5109, -0.1474, 0.3795, -0.1534, 0.3741, 0.0221, 0.5009, 0.03887, 0.3741, 0.03877, 0.3798, -0.1549, 0.5042, -0.1592, 0.5009, 0.03887, 0.5042, -0.1592, 0.6282, -0.1615, 0.6258, 0.03264, 0.5009, 0.03113, 0.6258, 0.02518, 0.6336, -0.157, 0.5109, -0.1474, 0.5097, 0.6066, 0.5042, 0.8408, 0.3798, 0.8451, 0.3904, 0.6133, 0.5097, 0.6066, 0.3904, 0.6133, 0.3912, 0.3681, 0.5023, 0.3632, 0.5097, 0.6066, 0.5023, 0.3632, 0.6178, 0.367, 0.6286, 0.6085, 0.5097, 0.6066, 0.6286, 0.6085, 0.6282, 0.8385, 0.5042, 0.8408, 0.5068, 0.5612, 0.5168, 0.821, 0.6651, 0.8289, 0.6596, 0.5771, 0.5068, 0.5612, 0.6596, 0.5771, 0.6514, 0.338, 0.5007, 0.316, 0.5068, 0.5612, 0.5007, 0.316, 0.359, 0.3203, 0.3625, 0.559, 0.5068, 0.5612, 0.3625, 0.559, 0.3722, 0.8135, 0.5168, 0.821, 0.5226, 0.6242, 0.5109, 0.8526, 0.6336, 0.843, 0.6492, 0.6141, 0.5226, 0.6242, 0.6492, 0.6141, 0.655, 0.355, 0.5207, 0.3607, 0.5226, 0.6242, 0.5207, 0.3607, 0.3695, 0.3559, 0.3807, 0.6197, 0.5226, 0.6242, 0.3807, 0.6197, 0.3795, 0.8466, 0.5109, 0.8526, 0.5149, 0.6869, 0.5078, 0.8549, 0.6483, 0.8572, 0.6588, 0.6889, 0.5149, 0.04236, 0.6588, 0.04617, 0.6651, -0.1711, 0.5168, -0.179, 0.5149, 0.04236, 0.5168, -0.179, 0.3722, -0.1865, 0.3693, 0.03347, 0.5149, 0.6869, 0.3693, 0.6884, 0.3609, 0.8544, 0.5078, 0.8549, 0.4696, 0.3214, 0.458, 0.4439, 0.589, 0.4481, 0.604, 0.3243, 0.4696, 0.4206, 0.604, 0.4212, 0.6104, 0.5643, 0.4822, 0.5681, 0.4696, 0.4206, 0.4822, 0.5681, 0.3642, 0.5718, 0.3464, 0.423, 0.4696, 0.4206, 0.3464, 0.423, 0.3415, 0.2939, 0.458, 0.2949, 0.4551, 0.5845, 0.458, 0.4439, 0.3415, 0.4424, 0.3436, 0.5826, 0.4551, 0.5845, 0.3436, 0.5826, 0.3587, 0.7229, 0.4726, 0.7243, 0.4551, 0.5845, 0.4726, 0.7243, 0.5977, 0.7272, 0.5824, 0.5869, 0.4551, 0.5845, 0.5824, 0.5869, 0.589, 0.4481, 0.458, 0.4439, 0.495, 0.9917, 0.4941, 0.8641, 0.608, 0.8534, 0.6129, 0.9757, 0.495, 0.3299, 0.6129, 0.329, 0.6148, 0.484, 0.4895, 0.4771, 0.495, 0.3299, 0.4895, 0.4771, 0.378, 0.4699, 0.3893, 0.3301, 0.495, 0.9917, 0.3893, 0.994, 0.393, 0.8654, 0.4941, 0.8641, 0.5134, 0.0914, 0.5207, 0.3607, 0.655, 0.355, 0.6517, 0.09158, 0.5134, 0.0914, 0.6517, 0.09158, 0.6483, -0.1428, 0.5078, -0.1451, 0.5134, 0.0914, 0.5078, -0.1451, 0.3609, -0.1456, 0.362, 0.08763, 0.5134, 0.0914, 0.362, 0.08763, 0.3695, 0.3559, 0.5207, 0.3607, 0.7192, 0.7093, 0.7193, 0.8388, 0.608, 0.8534, 0.6071, 0.7144, 0.7192, 0.7093, 0.6071, 0.7144, 0.6104, 0.5643, 0.7259, 0.5684, 0.7192, 0.7093, 0.7259, 0.5684, 0.8315, 0.5821, 0.8261, 0.7037, 0.7192, 0.7093, 0.8261, 0.7037, 0.8245, 0.8141, 0.7193, 0.8388, 0.8826, 0.2152, 1.056, 0.1216, 1.038, 0.2777, 0.8547, 0.355, 0.8826, 0.2152, 0.8547, 0.355, 0.6881, 0.4186, 0.717, 0.2934, 0.9996, 0.8826, 0.9724, 0.717, 0.8546, 0.7312, 0.8745, 0.8873, 0.9996, 0.8826, 0.8745, 0.8873, 0.8955, 1.046, 1.026, 1.056])
me_cube.materials.append(mat_material)
me_cube.use_remesh_preserve_volume = False
me_cube.use_remesh_preserve_attributes = False
me_cube.use_mirror_vertex_groups = False
me_cube.update()

# ---- objects
ob_cube = bpy.data.objects.new('Cube', me_cube)
ob_lamp = bpy.data.objects.new('Lamp', light_lamp)
ob_camera = bpy.data.objects.new('Camera', cam_camera)

# ---- transforms, parenting, visibility, modifiers, constraints
ob_cube.location = (0.0, 0.0, 0.0)
ob_cube.lock_rotations_4d = False
ob_cube.empty_display_type = 'ARROWS'
ob_cube.lineart.crease_threshold = 0.0
ob_lamp.location = (4.076, 1.005, 5.904)
ob_lamp.rotation_euler = (0.6503, 0.05522, 1.866)
ob_lamp.lock_rotations_4d = False
ob_lamp.empty_display_type = 'ARROWS'
ob_lamp.color = (0.0, 0.0, 0.0, 0.0)
ob_lamp.lineart.crease_threshold = 0.0
ob_camera.location = (7.481, -6.508, 5.344)
ob_camera.rotation_euler = (1.109, 0.0, 0.8149)
ob_camera.lock_rotations_4d = False
ob_camera.empty_display_type = 'ARROWS'
ob_camera.color = (0.0, 0.0, 0.0, 0.0)
ob_camera.display_type = 'WIRE'
ob_camera.lineart.crease_threshold = 0.0

# ---- collection membership
col_collection_1.objects.link(ob_cube)
col_collection_1.objects.link(ob_lamp)
col_collection_1.objects.link(ob_camera)

# ---- scene / render settings (as saved in the file)
scene.camera = ob_camera
scene.frame_start = 1; scene.frame_end = 250; scene.frame_set(1)
scene.render.engine = 'BLENDER_EEVEE_NEXT'
scene.render.resolution_percentage = 50
scene.render.dither_intensity = 0.0
scene.cycles.use_denoising = False
scene.cycles.samples = 128
scene.cycles.sampling_pattern = 'TABULATED_SOBOL'
scene.cycles.use_adaptive_sampling = False
scene.cycles.use_light_tree = False
scene.cycles.blur_glossy = 0.0
scene.cycles.sample_clamp_indirect = 0.0
scene.view_settings.view_transform = 'Standard'
bpy.context.view_layer.update()
